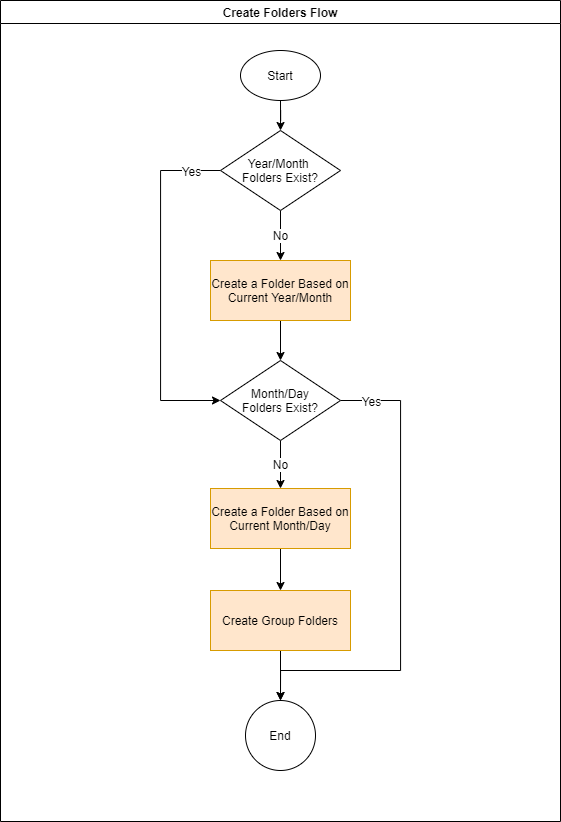

The diagram above was exported from draw.io. Its source (the exported page's mxGraphModel, read from the mxfile embedded in the PNG):
<mxGraphModel dx="1363" dy="625" grid="1" gridSize="10" guides="1" tooltips="1" connect="1" arrows="1" fold="1" page="1" pageScale="1" pageWidth="827" pageHeight="1169" math="0" shadow="0">
  <root>
    <mxCell id="r5RBQY3tlzK5dkcSky2g-0" />
    <mxCell id="r5RBQY3tlzK5dkcSky2g-1" parent="r5RBQY3tlzK5dkcSky2g-0" />
    <mxCell id="4ZR5mU7qOITUAkBeAvR_-0" value="Create Folders Flow" style="swimlane;strokeColor=#000000;fillColor=#FFFFFF;fontSize=12;align=center;collapsible=0;" parent="r5RBQY3tlzK5dkcSky2g-1" vertex="1">
      <mxGeometry x="134" y="39" width="560" height="821" as="geometry" />
    </mxCell>
    <mxCell id="4ZR5mU7qOITUAkBeAvR_-9" value="End" style="ellipse;whiteSpace=wrap;html=1;aspect=fixed;strokeColor=#000000;fillColor=#FFFFFF;fontSize=12;align=center;" parent="4ZR5mU7qOITUAkBeAvR_-0" vertex="1">
      <mxGeometry x="245" y="700" width="70" height="70" as="geometry" />
    </mxCell>
    <mxCell id="QFNDRYtAtu6NMnHXG1Qc-1" value="No" style="edgeStyle=orthogonalEdgeStyle;rounded=0;orthogonalLoop=1;jettySize=auto;html=1;entryX=0.5;entryY=0;entryDx=0;entryDy=0;fontSize=12;" parent="4ZR5mU7qOITUAkBeAvR_-0" source="YO58Nsm0unJwxYMkdlj9-2" target="QFNDRYtAtu6NMnHXG1Qc-0" edge="1">
      <mxGeometry relative="1" as="geometry" />
    </mxCell>
    <mxCell id="QFNDRYtAtu6NMnHXG1Qc-11" style="edgeStyle=orthogonalEdgeStyle;rounded=0;orthogonalLoop=1;jettySize=auto;html=1;entryX=0;entryY=0.5;entryDx=0;entryDy=0;fontSize=12;" parent="4ZR5mU7qOITUAkBeAvR_-0" source="YO58Nsm0unJwxYMkdlj9-2" target="QFNDRYtAtu6NMnHXG1Qc-4" edge="1">
      <mxGeometry relative="1" as="geometry">
        <Array as="points">
          <mxPoint x="160" y="170" />
          <mxPoint x="160" y="400" />
        </Array>
      </mxGeometry>
    </mxCell>
    <mxCell id="QFNDRYtAtu6NMnHXG1Qc-12" value="Yes" style="edgeLabel;html=1;align=center;verticalAlign=middle;resizable=0;points=[];fontSize=12;" parent="QFNDRYtAtu6NMnHXG1Qc-11" vertex="1" connectable="0">
      <mxGeometry x="-0.397" y="-3" relative="1" as="geometry">
        <mxPoint x="32.93" y="-45.4" as="offset" />
      </mxGeometry>
    </mxCell>
    <mxCell id="YO58Nsm0unJwxYMkdlj9-2" value="Year/Month &lt;br&gt;Folders Exist?" style="rhombus;whiteSpace=wrap;html=1;strokeColor=#000000;fillColor=#FFFFFF;fontSize=12;align=center;" parent="4ZR5mU7qOITUAkBeAvR_-0" vertex="1">
      <mxGeometry x="220" y="130" width="120" height="80" as="geometry" />
    </mxCell>
    <mxCell id="QFNDRYtAtu6NMnHXG1Qc-7" style="edgeStyle=orthogonalEdgeStyle;rounded=0;orthogonalLoop=1;jettySize=auto;html=1;entryX=0.5;entryY=0;entryDx=0;entryDy=0;fontSize=12;" parent="4ZR5mU7qOITUAkBeAvR_-0" source="QFNDRYtAtu6NMnHXG1Qc-0" target="QFNDRYtAtu6NMnHXG1Qc-4" edge="1">
      <mxGeometry relative="1" as="geometry" />
    </mxCell>
    <mxCell id="QFNDRYtAtu6NMnHXG1Qc-0" value="Create a Folder Based on Current Year/Month" style="rounded=0;whiteSpace=wrap;html=1;strokeColor=#d79b00;fillColor=#ffe6cc;fontSize=12;align=center;" parent="4ZR5mU7qOITUAkBeAvR_-0" vertex="1">
      <mxGeometry x="210" y="260" width="140" height="60" as="geometry" />
    </mxCell>
    <mxCell id="QFNDRYtAtu6NMnHXG1Qc-10" style="edgeStyle=orthogonalEdgeStyle;rounded=0;orthogonalLoop=1;jettySize=auto;html=1;entryX=0.5;entryY=0;entryDx=0;entryDy=0;fontSize=12;" parent="4ZR5mU7qOITUAkBeAvR_-0" source="QFNDRYtAtu6NMnHXG1Qc-2" target="QFNDRYtAtu6NMnHXG1Qc-9" edge="1">
      <mxGeometry relative="1" as="geometry" />
    </mxCell>
    <mxCell id="QFNDRYtAtu6NMnHXG1Qc-2" value="Create a Folder Based on Current Month/Day" style="rounded=0;whiteSpace=wrap;html=1;strokeColor=#d79b00;fillColor=#ffe6cc;fontSize=12;align=center;" parent="4ZR5mU7qOITUAkBeAvR_-0" vertex="1">
      <mxGeometry x="210" y="488" width="140" height="60" as="geometry" />
    </mxCell>
    <mxCell id="QFNDRYtAtu6NMnHXG1Qc-8" value="No" style="edgeStyle=orthogonalEdgeStyle;rounded=0;orthogonalLoop=1;jettySize=auto;html=1;entryX=0.5;entryY=0;entryDx=0;entryDy=0;fontSize=12;" parent="4ZR5mU7qOITUAkBeAvR_-0" source="QFNDRYtAtu6NMnHXG1Qc-4" target="QFNDRYtAtu6NMnHXG1Qc-2" edge="1">
      <mxGeometry relative="1" as="geometry" />
    </mxCell>
    <mxCell id="QFNDRYtAtu6NMnHXG1Qc-14" style="edgeStyle=orthogonalEdgeStyle;rounded=0;orthogonalLoop=1;jettySize=auto;html=1;entryX=0.5;entryY=0;entryDx=0;entryDy=0;fontSize=12;" parent="4ZR5mU7qOITUAkBeAvR_-0" source="QFNDRYtAtu6NMnHXG1Qc-4" target="4ZR5mU7qOITUAkBeAvR_-9" edge="1">
      <mxGeometry relative="1" as="geometry">
        <Array as="points">
          <mxPoint x="400" y="400" />
          <mxPoint x="400" y="670" />
          <mxPoint x="280" y="670" />
        </Array>
      </mxGeometry>
    </mxCell>
    <mxCell id="QFNDRYtAtu6NMnHXG1Qc-15" value="Yes" style="edgeLabel;html=1;align=center;verticalAlign=middle;resizable=0;points=[];fontSize=12;" parent="QFNDRYtAtu6NMnHXG1Qc-14" vertex="1" connectable="0">
      <mxGeometry x="-0.3313" y="4" relative="1" as="geometry">
        <mxPoint x="-34.07" y="-99.93" as="offset" />
      </mxGeometry>
    </mxCell>
    <mxCell id="QFNDRYtAtu6NMnHXG1Qc-4" value="Month/Day&lt;br&gt;Folders Exist?" style="rhombus;whiteSpace=wrap;html=1;strokeColor=#000000;fillColor=#FFFFFF;fontSize=12;align=center;" parent="4ZR5mU7qOITUAkBeAvR_-0" vertex="1">
      <mxGeometry x="220" y="360" width="120" height="80" as="geometry" />
    </mxCell>
    <mxCell id="QFNDRYtAtu6NMnHXG1Qc-13" style="edgeStyle=orthogonalEdgeStyle;rounded=0;orthogonalLoop=1;jettySize=auto;html=1;entryX=0.5;entryY=0;entryDx=0;entryDy=0;fontSize=12;" parent="4ZR5mU7qOITUAkBeAvR_-0" source="QFNDRYtAtu6NMnHXG1Qc-9" target="4ZR5mU7qOITUAkBeAvR_-9" edge="1">
      <mxGeometry relative="1" as="geometry" />
    </mxCell>
    <mxCell id="QFNDRYtAtu6NMnHXG1Qc-9" value="Create Group Folders" style="rounded=0;whiteSpace=wrap;html=1;strokeColor=#d79b00;fillColor=#ffe6cc;fontSize=12;align=center;" parent="4ZR5mU7qOITUAkBeAvR_-0" vertex="1">
      <mxGeometry x="210" y="590" width="140" height="60" as="geometry" />
    </mxCell>
    <mxCell id="4JPucgKv9OF7c0Hh5Lnx-1" style="edgeStyle=orthogonalEdgeStyle;rounded=0;orthogonalLoop=1;jettySize=auto;html=1;entryX=0.5;entryY=0;entryDx=0;entryDy=0;fontSize=12;" parent="4ZR5mU7qOITUAkBeAvR_-0" source="4JPucgKv9OF7c0Hh5Lnx-0" target="YO58Nsm0unJwxYMkdlj9-2" edge="1">
      <mxGeometry relative="1" as="geometry" />
    </mxCell>
    <mxCell id="4JPucgKv9OF7c0Hh5Lnx-0" value="Start" style="ellipse;whiteSpace=wrap;html=1;fillColor=#ffffff;" parent="4ZR5mU7qOITUAkBeAvR_-0" vertex="1">
      <mxGeometry x="240" y="50" width="80" height="50" as="geometry" />
    </mxCell>
  </root>
</mxGraphModel>